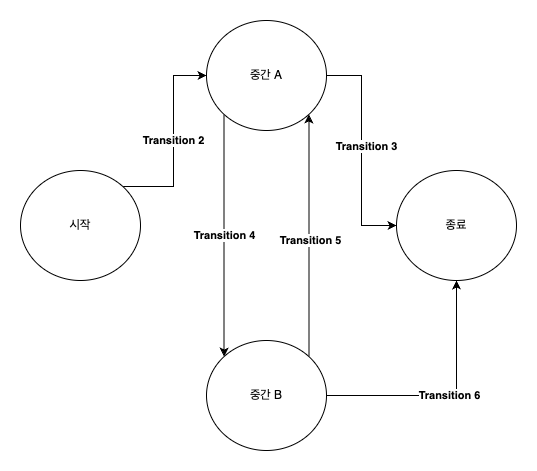

The diagram above was exported from draw.io. Its source (the exported page's mxGraphModel, read from the mxfile embedded in the PNG):
<mxGraphModel dx="1524" dy="1084" grid="1" gridSize="10" guides="1" tooltips="1" connect="1" arrows="1" fold="1" page="1" pageScale="1" pageWidth="827" pageHeight="1169" math="0" shadow="0">
  <root>
    <mxCell id="0" />
    <mxCell id="1" parent="0" />
    <mxCell id="2" style="edgeStyle=orthogonalEdgeStyle;rounded=0;orthogonalLoop=1;jettySize=auto;html=1;entryX=0;entryY=0.5;entryDx=0;entryDy=0;" edge="1" source="5" target="10" parent="1">
      <mxGeometry relative="1" as="geometry" />
    </mxCell>
    <mxCell id="3" value="&lt;b style=&quot;border-color: var(--border-color);&quot;&gt;Transition 3&lt;/b&gt;" style="edgeLabel;html=1;align=center;verticalAlign=middle;resizable=0;points=[];" vertex="1" connectable="0" parent="2">
      <mxGeometry x="-0.0421" y="4" relative="1" as="geometry">
        <mxPoint as="offset" />
      </mxGeometry>
    </mxCell>
    <mxCell id="4" value="&lt;b&gt;Transition 4&lt;/b&gt;" style="edgeStyle=orthogonalEdgeStyle;rounded=0;orthogonalLoop=1;jettySize=auto;html=1;exitX=0;exitY=1;exitDx=0;exitDy=0;entryX=0;entryY=0;entryDx=0;entryDy=0;" edge="1" source="5" target="9" parent="1">
      <mxGeometry relative="1" as="geometry" />
    </mxCell>
    <mxCell id="5" value="중간 A" style="ellipse;whiteSpace=wrap;html=1;" vertex="1" parent="1">
      <mxGeometry x="1203" y="5450" width="120" height="110" as="geometry" />
    </mxCell>
    <mxCell id="6" value="&lt;b style=&quot;border-color: var(--border-color); color: rgb(0, 0, 0); font-family: Helvetica; font-size: 11px; font-style: normal; font-variant-ligatures: normal; font-variant-caps: normal; letter-spacing: normal; orphans: 2; text-align: center; text-indent: 0px; text-transform: none; widows: 2; word-spacing: 0px; -webkit-text-stroke-width: 0px; text-decoration-thickness: initial; text-decoration-style: initial; text-decoration-color: initial;&quot;&gt;Transition 6&lt;/b&gt;" style="edgeStyle=orthogonalEdgeStyle;rounded=0;orthogonalLoop=1;jettySize=auto;html=1;entryX=0.5;entryY=1;entryDx=0;entryDy=0;" edge="1" source="9" target="10" parent="1">
      <mxGeometry relative="1" as="geometry" />
    </mxCell>
    <mxCell id="7" style="edgeStyle=orthogonalEdgeStyle;rounded=0;orthogonalLoop=1;jettySize=auto;html=1;exitX=1;exitY=0;exitDx=0;exitDy=0;entryX=1;entryY=1;entryDx=0;entryDy=0;" edge="1" source="9" target="5" parent="1">
      <mxGeometry relative="1" as="geometry" />
    </mxCell>
    <mxCell id="8" value="&lt;b&gt;Transition 5&lt;/b&gt;" style="edgeLabel;html=1;align=center;verticalAlign=middle;resizable=0;points=[];" vertex="1" connectable="0" parent="7">
      <mxGeometry x="-0.032" y="-1" relative="1" as="geometry">
        <mxPoint as="offset" />
      </mxGeometry>
    </mxCell>
    <mxCell id="9" value="중간 B" style="ellipse;whiteSpace=wrap;html=1;" vertex="1" parent="1">
      <mxGeometry x="1203" y="5770" width="120" height="110" as="geometry" />
    </mxCell>
    <mxCell id="10" value="종료" style="ellipse;whiteSpace=wrap;html=1;" vertex="1" parent="1">
      <mxGeometry x="1393" y="5600" width="120" height="110" as="geometry" />
    </mxCell>
    <mxCell id="11" value="&lt;b&gt;Transition 2&lt;/b&gt;" style="edgeStyle=orthogonalEdgeStyle;rounded=0;orthogonalLoop=1;jettySize=auto;html=1;exitX=1;exitY=0;exitDx=0;exitDy=0;entryX=0;entryY=0.5;entryDx=0;entryDy=0;" edge="1" source="12" target="5" parent="1">
      <mxGeometry relative="1" as="geometry" />
    </mxCell>
    <mxCell id="12" value="시작" style="ellipse;whiteSpace=wrap;html=1;" vertex="1" parent="1">
      <mxGeometry x="1017" y="5600" width="120" height="110" as="geometry" />
    </mxCell>
  </root>
</mxGraphModel>